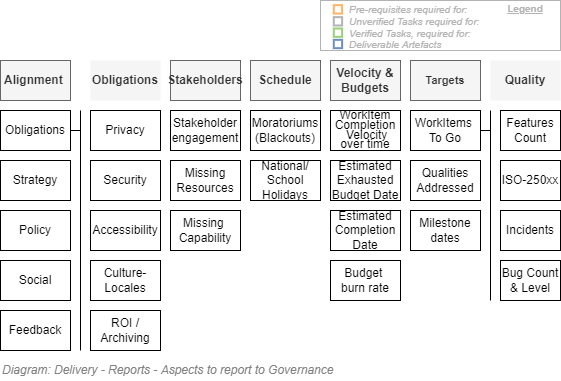

The diagram above was exported from draw.io. Its source (the exported page's mxGraphModel, read from the mxfile embedded in the PNG):
<mxGraphModel dx="782" dy="549" grid="1" gridSize="10" guides="1" tooltips="1" connect="1" arrows="1" fold="1" page="1" pageScale="1" pageWidth="827" pageHeight="1169" math="0" shadow="0">
  <root>
    <mxCell id="PBBcKP3N5XwTM9H84VjC-0" />
    <mxCell id="PBBcKP3N5XwTM9H84VjC-1" value="Diagram" parent="PBBcKP3N5XwTM9H84VjC-0" />
    <mxCell id="PBBcKP3N5XwTM9H84VjC-2" value="&lt;p style=&quot;line-height: 80%&quot;&gt;WorkItem Completion&lt;br&gt;&amp;nbsp;Velocity over time&lt;/p&gt;" style="rounded=0;whiteSpace=wrap;html=1;" parent="PBBcKP3N5XwTM9H84VjC-1" vertex="1">
      <mxGeometry x="450" y="270" width="70" height="40" as="geometry" />
    </mxCell>
    <mxCell id="PBBcKP3N5XwTM9H84VjC-3" value="WorkItems &lt;br&gt;To Go" style="rounded=0;whiteSpace=wrap;html=1;" parent="PBBcKP3N5XwTM9H84VjC-1" vertex="1">
      <mxGeometry x="530" y="270" width="70" height="40" as="geometry" />
    </mxCell>
    <mxCell id="PBBcKP3N5XwTM9H84VjC-4" value="Budget &lt;br&gt;burn rate" style="rounded=0;whiteSpace=wrap;html=1;" parent="PBBcKP3N5XwTM9H84VjC-1" vertex="1">
      <mxGeometry x="450" y="420" width="70" height="40" as="geometry" />
    </mxCell>
    <mxCell id="PBBcKP3N5XwTM9H84VjC-5" value="Estimated Exhausted Budget Date" style="rounded=0;whiteSpace=wrap;html=1;" parent="PBBcKP3N5XwTM9H84VjC-1" vertex="1">
      <mxGeometry x="450" y="320" width="70" height="40" as="geometry" />
    </mxCell>
    <mxCell id="PBBcKP3N5XwTM9H84VjC-6" value="Estimated Completion Date" style="rounded=0;whiteSpace=wrap;html=1;" parent="PBBcKP3N5XwTM9H84VjC-1" vertex="1">
      <mxGeometry x="450" y="370" width="70" height="40" as="geometry" />
    </mxCell>
    <mxCell id="PBBcKP3N5XwTM9H84VjC-7" value="Bug Count &amp;amp; Level" style="rounded=0;whiteSpace=wrap;html=1;" parent="PBBcKP3N5XwTM9H84VjC-1" vertex="1">
      <mxGeometry x="620" y="420" width="60" height="40" as="geometry" />
    </mxCell>
    <mxCell id="PBBcKP3N5XwTM9H84VjC-8" value="Incidents" style="rounded=0;whiteSpace=wrap;html=1;" parent="PBBcKP3N5XwTM9H84VjC-1" vertex="1">
      <mxGeometry x="620" y="370" width="60" height="40" as="geometry" />
    </mxCell>
    <mxCell id="PBBcKP3N5XwTM9H84VjC-9" value="Social" style="rounded=0;whiteSpace=wrap;html=1;" parent="PBBcKP3N5XwTM9H84VjC-1" vertex="1">
      <mxGeometry x="120" y="420" width="70" height="40" as="geometry" />
    </mxCell>
    <mxCell id="PBBcKP3N5XwTM9H84VjC-10" value="Features Count" style="rounded=0;whiteSpace=wrap;html=1;" parent="PBBcKP3N5XwTM9H84VjC-1" vertex="1">
      <mxGeometry x="620" y="270" width="60" height="40" as="geometry" />
    </mxCell>
    <mxCell id="PBBcKP3N5XwTM9H84VjC-12" value="Security" style="rounded=0;whiteSpace=wrap;html=1;" parent="PBBcKP3N5XwTM9H84VjC-1" vertex="1">
      <mxGeometry x="210" y="320" width="70" height="40" as="geometry" />
    </mxCell>
    <mxCell id="PBBcKP3N5XwTM9H84VjC-13" value="Privacy" style="rounded=0;whiteSpace=wrap;html=1;" parent="PBBcKP3N5XwTM9H84VjC-1" vertex="1">
      <mxGeometry x="210" y="270" width="70" height="40" as="geometry" />
    </mxCell>
    <mxCell id="PBBcKP3N5XwTM9H84VjC-14" value="Culture-Locales" style="rounded=0;whiteSpace=wrap;html=1;" parent="PBBcKP3N5XwTM9H84VjC-1" vertex="1">
      <mxGeometry x="210" y="420" width="70" height="40" as="geometry" />
    </mxCell>
    <mxCell id="PBBcKP3N5XwTM9H84VjC-15" value="Accessibility" style="rounded=0;whiteSpace=wrap;html=1;" parent="PBBcKP3N5XwTM9H84VjC-1" vertex="1">
      <mxGeometry x="210" y="370" width="70" height="40" as="geometry" />
    </mxCell>
    <mxCell id="PBBcKP3N5XwTM9H84VjC-16" value="Stakeholder engagement" style="rounded=0;whiteSpace=wrap;html=1;" parent="PBBcKP3N5XwTM9H84VjC-1" vertex="1">
      <mxGeometry x="290" y="270" width="70" height="40" as="geometry" />
    </mxCell>
    <mxCell id="PBBcKP3N5XwTM9H84VjC-17" value="Missing Resources" style="rounded=0;whiteSpace=wrap;html=1;" parent="PBBcKP3N5XwTM9H84VjC-1" vertex="1">
      <mxGeometry x="290" y="320" width="70" height="40" as="geometry" />
    </mxCell>
    <mxCell id="PBBcKP3N5XwTM9H84VjC-18" value="Missing &lt;br&gt;Capability" style="rounded=0;whiteSpace=wrap;html=1;" parent="PBBcKP3N5XwTM9H84VjC-1" vertex="1">
      <mxGeometry x="290" y="370" width="70" height="40" as="geometry" />
    </mxCell>
    <mxCell id="PBBcKP3N5XwTM9H84VjC-19" value="Strategy" style="rounded=0;whiteSpace=wrap;html=1;" parent="PBBcKP3N5XwTM9H84VjC-1" vertex="1">
      <mxGeometry x="120" y="320" width="70" height="40" as="geometry" />
    </mxCell>
    <mxCell id="PBBcKP3N5XwTM9H84VjC-20" value="Policy" style="rounded=0;whiteSpace=wrap;html=1;" parent="PBBcKP3N5XwTM9H84VjC-1" vertex="1">
      <mxGeometry x="120" y="370" width="70" height="40" as="geometry" />
    </mxCell>
    <mxCell id="PBBcKP3N5XwTM9H84VjC-22" value="Schedule" style="rounded=0;whiteSpace=wrap;html=1;fillColor=#f5f5f5;strokeColor=#666666;fontColor=#333333;fontStyle=1" parent="PBBcKP3N5XwTM9H84VjC-1" vertex="1">
      <mxGeometry x="370" y="220" width="70" height="40" as="geometry" />
    </mxCell>
    <mxCell id="PBBcKP3N5XwTM9H84VjC-23" value="Velocity &amp;amp; Budgets" style="rounded=0;whiteSpace=wrap;html=1;fillColor=#f5f5f5;strokeColor=#666666;fontColor=#333333;fontStyle=1" parent="PBBcKP3N5XwTM9H84VjC-1" vertex="1">
      <mxGeometry x="450" y="220" width="70" height="40" as="geometry" />
    </mxCell>
    <mxCell id="PBBcKP3N5XwTM9H84VjC-24" value="Stakeholders" style="rounded=0;whiteSpace=wrap;html=1;fillColor=#f5f5f5;strokeColor=#666666;fontColor=#333333;fontStyle=1" parent="PBBcKP3N5XwTM9H84VjC-1" vertex="1">
      <mxGeometry x="290" y="220" width="70" height="40" as="geometry" />
    </mxCell>
    <mxCell id="PBBcKP3N5XwTM9H84VjC-25" value="Quality" style="rounded=0;whiteSpace=wrap;html=1;fillColor=#f5f5f5;fontColor=#333333;fontStyle=1;strokeColor=none;" parent="PBBcKP3N5XwTM9H84VjC-1" vertex="1">
      <mxGeometry x="610" y="220" width="70" height="40" as="geometry" />
    </mxCell>
    <mxCell id="PBBcKP3N5XwTM9H84VjC-26" value="Alignment&amp;nbsp;" style="rounded=0;whiteSpace=wrap;html=1;fillColor=#f5f5f5;strokeColor=#666666;fontColor=#333333;fontStyle=1" parent="PBBcKP3N5XwTM9H84VjC-1" vertex="1">
      <mxGeometry x="120" y="220" width="70" height="40" as="geometry" />
    </mxCell>
    <mxCell id="PBBcKP3N5XwTM9H84VjC-27" value="&lt;font style=&quot;font-size: 11px&quot;&gt;Targets&lt;/font&gt;" style="rounded=0;whiteSpace=wrap;html=1;fillColor=#f5f5f5;strokeColor=#666666;fontColor=#333333;fontStyle=1" parent="PBBcKP3N5XwTM9H84VjC-1" vertex="1">
      <mxGeometry x="530" y="220" width="70" height="40" as="geometry" />
    </mxCell>
    <mxCell id="PBBcKP3N5XwTM9H84VjC-28" value="Milestone dates" style="rounded=0;whiteSpace=wrap;html=1;" parent="PBBcKP3N5XwTM9H84VjC-1" vertex="1">
      <mxGeometry x="530" y="370" width="70" height="40" as="geometry" />
    </mxCell>
    <mxCell id="PBBcKP3N5XwTM9H84VjC-29" value="Moratoriums (Blackouts)" style="rounded=0;whiteSpace=wrap;html=1;" parent="PBBcKP3N5XwTM9H84VjC-1" vertex="1">
      <mxGeometry x="370" y="270" width="70" height="40" as="geometry" />
    </mxCell>
    <mxCell id="PBBcKP3N5XwTM9H84VjC-30" value="National/&lt;br&gt;School&lt;br&gt;Holidays" style="rounded=0;whiteSpace=wrap;html=1;" parent="PBBcKP3N5XwTM9H84VjC-1" vertex="1">
      <mxGeometry x="370" y="320" width="70" height="40" as="geometry" />
    </mxCell>
    <mxCell id="PBBcKP3N5XwTM9H84VjC-31" value="Qualities Addressed" style="rounded=0;whiteSpace=wrap;html=1;" parent="PBBcKP3N5XwTM9H84VjC-1" vertex="1">
      <mxGeometry x="530" y="320" width="70" height="40" as="geometry" />
    </mxCell>
    <mxCell id="PBBcKP3N5XwTM9H84VjC-32" value="ISO-250xx" style="rounded=0;whiteSpace=wrap;html=1;" parent="PBBcKP3N5XwTM9H84VjC-1" vertex="1">
      <mxGeometry x="620" y="320" width="60" height="40" as="geometry" />
    </mxCell>
    <mxCell id="PBBcKP3N5XwTM9H84VjC-33" value="Feedback" style="rounded=0;whiteSpace=wrap;html=1;" parent="PBBcKP3N5XwTM9H84VjC-1" vertex="1">
      <mxGeometry x="120" y="470" width="70" height="40" as="geometry" />
    </mxCell>
    <mxCell id="PBBcKP3N5XwTM9H84VjC-34" value="ROI / Archiving" style="rounded=0;whiteSpace=wrap;html=1;" parent="PBBcKP3N5XwTM9H84VjC-1" vertex="1">
      <mxGeometry x="210" y="470" width="70" height="40" as="geometry" />
    </mxCell>
    <mxCell id="FyPiwcLsJmEzqw9GFA-W-0" value="Obligations" style="rounded=0;whiteSpace=wrap;html=1;" parent="PBBcKP3N5XwTM9H84VjC-1" vertex="1">
      <mxGeometry x="120" y="270" width="70" height="40" as="geometry" />
    </mxCell>
    <mxCell id="FyPiwcLsJmEzqw9GFA-W-1" value="" style="endArrow=none;html=1;" parent="PBBcKP3N5XwTM9H84VjC-1" edge="1">
      <mxGeometry width="50" height="50" relative="1" as="geometry">
        <mxPoint x="200" y="510" as="sourcePoint" />
        <mxPoint x="200" y="270" as="targetPoint" />
      </mxGeometry>
    </mxCell>
    <mxCell id="FyPiwcLsJmEzqw9GFA-W-2" value="" style="endArrow=none;html=1;" parent="PBBcKP3N5XwTM9H84VjC-1" edge="1">
      <mxGeometry width="50" height="50" relative="1" as="geometry">
        <mxPoint x="190" y="290" as="sourcePoint" />
        <mxPoint x="200" y="290" as="targetPoint" />
      </mxGeometry>
    </mxCell>
    <mxCell id="FyPiwcLsJmEzqw9GFA-W-3" value="Obligations" style="rounded=0;whiteSpace=wrap;html=1;fillColor=#f5f5f5;fontColor=#333333;fontStyle=1;strokeColor=none;" parent="PBBcKP3N5XwTM9H84VjC-1" vertex="1">
      <mxGeometry x="210" y="220" width="70" height="40" as="geometry" />
    </mxCell>
    <mxCell id="FyPiwcLsJmEzqw9GFA-W-4" value="" style="endArrow=none;html=1;" parent="PBBcKP3N5XwTM9H84VjC-1" edge="1">
      <mxGeometry width="50" height="50" relative="1" as="geometry">
        <mxPoint x="610" y="270" as="sourcePoint" />
        <mxPoint x="610" y="460" as="targetPoint" />
      </mxGeometry>
    </mxCell>
    <mxCell id="FyPiwcLsJmEzqw9GFA-W-5" value="" style="endArrow=none;html=1;" parent="PBBcKP3N5XwTM9H84VjC-1" edge="1">
      <mxGeometry width="50" height="50" relative="1" as="geometry">
        <mxPoint x="600" y="290" as="sourcePoint" />
        <mxPoint x="610" y="290" as="targetPoint" />
      </mxGeometry>
    </mxCell>
    <mxCell id="XNwFs-VI8jtc6L8C5Nfi-0" value="Legend" parent="PBBcKP3N5XwTM9H84VjC-0" />
    <mxCell id="XNwFs-VI8jtc6L8C5Nfi-1" value="" style="rounded=0;whiteSpace=wrap;html=1;fontSize=10;align=left;container=1;collapsible=0;fontColor=#B3B3B3;strokeColor=#B3B3B3;" parent="XNwFs-VI8jtc6L8C5Nfi-0" vertex="1">
      <mxGeometry x="440" y="160" width="240" height="50" as="geometry" />
    </mxCell>
    <mxCell id="XNwFs-VI8jtc6L8C5Nfi-2" value="" style="whiteSpace=wrap;html=1;aspect=fixed;fillColor=none;fontSize=10;align=left;fontStyle=2;strokeWidth=2;strokeColor=#FFB366;" parent="XNwFs-VI8jtc6L8C5Nfi-1" vertex="1">
      <mxGeometry x="13.294460641399398" y="4.666666666666668" width="8.333333333333334" height="8.333333333333334" as="geometry" />
    </mxCell>
    <mxCell id="XNwFs-VI8jtc6L8C5Nfi-3" value="" style="whiteSpace=wrap;html=1;aspect=fixed;fillColor=none;fontSize=10;align=left;fontStyle=2;strokeWidth=2;strokeColor=#97D077;" parent="XNwFs-VI8jtc6L8C5Nfi-1" vertex="1">
      <mxGeometry x="13.294460641399398" y="28" width="8.333333333333334" height="8.333333333333334" as="geometry" />
    </mxCell>
    <mxCell id="XNwFs-VI8jtc6L8C5Nfi-4" value="" style="whiteSpace=wrap;html=1;aspect=fixed;strokeColor=#6c8ebf;fontSize=10;align=left;fontStyle=2;strokeWidth=2;fillColor=none;" parent="XNwFs-VI8jtc6L8C5Nfi-1" vertex="1">
      <mxGeometry x="13.294460641399398" y="39.333333333333336" width="8.333333333333334" height="8.333333333333334" as="geometry" />
    </mxCell>
    <mxCell id="XNwFs-VI8jtc6L8C5Nfi-5" value="Pre-requisites required for:" style="text;html=1;strokeColor=none;fillColor=none;align=left;verticalAlign=middle;whiteSpace=wrap;rounded=0;fontSize=10;fontStyle=2;fontColor=#B3B3B3;" parent="XNwFs-VI8jtc6L8C5Nfi-1" vertex="1">
      <mxGeometry x="26.5945189504373" y="4.666666666666668" width="213.40548104956264" height="8.333333333333334" as="geometry" />
    </mxCell>
    <mxCell id="XNwFs-VI8jtc6L8C5Nfi-6" value="Verified Tasks, required for:" style="text;html=1;strokeColor=none;fillColor=none;align=left;verticalAlign=middle;whiteSpace=wrap;rounded=0;fontSize=10;fontStyle=2;fontColor=#B3B3B3;" parent="XNwFs-VI8jtc6L8C5Nfi-1" vertex="1">
      <mxGeometry x="26.59" y="30" width="213.41" height="6.33" as="geometry" />
    </mxCell>
    <mxCell id="XNwFs-VI8jtc6L8C5Nfi-7" value="Deliverable Artefacts" style="text;html=1;strokeColor=none;fillColor=none;align=left;verticalAlign=middle;whiteSpace=wrap;rounded=0;fontSize=10;fontStyle=2;fontColor=#B3B3B3;" parent="XNwFs-VI8jtc6L8C5Nfi-1" vertex="1">
      <mxGeometry x="26.5945189504373" y="39.333333333333336" width="213.40548104956264" height="8.333333333333334" as="geometry" />
    </mxCell>
    <mxCell id="XNwFs-VI8jtc6L8C5Nfi-8" value="Legend" style="text;html=1;strokeColor=none;fillColor=none;align=center;verticalAlign=middle;whiteSpace=wrap;rounded=0;fontSize=10;fontStyle=5;fontColor=#B3B3B3;" parent="XNwFs-VI8jtc6L8C5Nfi-1" vertex="1">
      <mxGeometry x="180" width="50" height="16.67" as="geometry" />
    </mxCell>
    <mxCell id="XNwFs-VI8jtc6L8C5Nfi-9" value="" style="whiteSpace=wrap;html=1;aspect=fixed;fontSize=10;align=left;fontStyle=2;strokeWidth=2;fontColor=#333333;fillColor=none;strokeColor=#B3B3B3;" parent="XNwFs-VI8jtc6L8C5Nfi-1" vertex="1">
      <mxGeometry x="13.294460641399397" y="16.666666666666668" width="8.333333333333334" height="8.333333333333334" as="geometry" />
    </mxCell>
    <mxCell id="XNwFs-VI8jtc6L8C5Nfi-10" value="Unverified Tasks required for:" style="text;html=1;strokeColor=none;fillColor=none;align=left;verticalAlign=middle;whiteSpace=wrap;rounded=0;fontSize=10;fontStyle=2;fontColor=#B3B3B3;" parent="XNwFs-VI8jtc6L8C5Nfi-1" vertex="1">
      <mxGeometry x="26.594518950437305" y="16.666666666666668" width="213.40548104956264" height="8.333333333333334" as="geometry" />
    </mxCell>
    <mxCell id="CEOT-AxZbru34YJCDPpr-0" value="Title/Diagram" parent="PBBcKP3N5XwTM9H84VjC-0" />
    <mxCell id="PBBcKP3N5XwTM9H84VjC-35" value="&lt;font style=&quot;font-size: 12px&quot;&gt;&lt;span style=&quot;font-size: 12px&quot;&gt;Diagram: &lt;/span&gt;Delivery - Reports - Aspects to report to Governance&amp;nbsp;&lt;/font&gt;" style="text;strokeColor=none;fillColor=none;html=1;fontSize=12;fontStyle=2;verticalAlign=middle;align=left;shadow=0;glass=0;comic=0;opacity=30;fontColor=#808080;" parent="CEOT-AxZbru34YJCDPpr-0" vertex="1">
      <mxGeometry x="120" y="520" width="560" height="20" as="geometry" />
    </mxCell>
  </root>
</mxGraphModel>